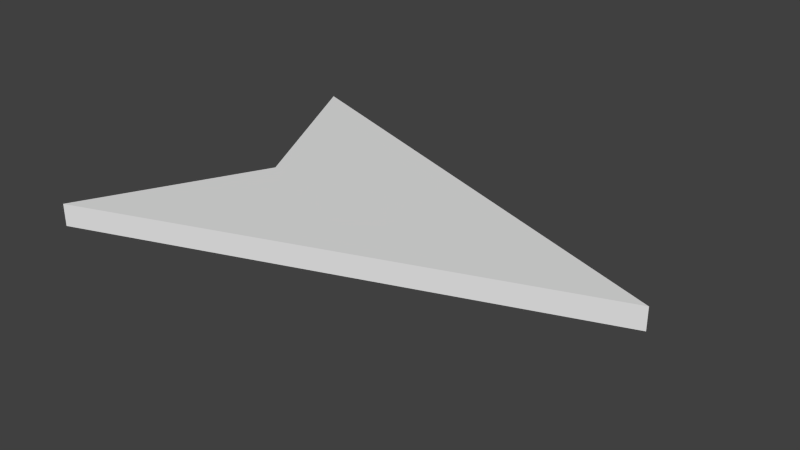 # Source: Rocket.collider.blend  (saved by Blender 2.76.0; exported with 4.5.12 LTS)
import bpy
from mathutils import Matrix  # noqa: F401  (used for matrix-valued properties, if any)

bpy.ops.wm.read_factory_settings(use_empty=True)
scene = bpy.context.scene
scene.name = 'Scene'

# ---- collections
col_collection_1 = bpy.data.collections.new('Collection 1'); scene.collection.children.link(col_collection_1)

# ---- world
world_world = bpy.data.worlds.new('World'); scene.world = world_world
world_world.color = (0.05088, 0.05088, 0.05088)
world_world.use_sun_shadow = False
world_world.sun_shadow_jitter_overblur = 0.0
world_world.cycles.sampling_method = 'MANUAL'
world_world.cycles.sample_map_resolution = 256

# ---- meshes
me_cube_002 = bpy.data.meshes.new('Cube.002')
me_cube_002.from_pydata([(-0.4, 0.4, 0.0), (0.7, 0.0, 0.0), (-0.2, 0.0, 0.0), (-0.4, -0.4, 0.0), (-0.4, 0.4, 0.0), (0.7, 0.0, 0.0), (-0.2, 0.0, 0.0), (-0.4, -0.4, 0.0), (-0.4, 0.4, -0.05), (0.7, 0.0, -0.05), (-0.2, 0.0, -0.05), (-0.4, -0.4, -0.05)], [], [(2, 3, 1, 0), (7, 6, 10, 11), (1, 3, 7, 5), (3, 2, 6, 7), (0, 1, 5, 4), (2, 0, 4, 6), (10, 8, 9, 11), (4, 5, 9, 8), (6, 4, 8, 10), (5, 7, 11, 9)])
me_cube_002.use_remesh_preserve_volume = False
me_cube_002.use_remesh_preserve_attributes = False
me_cube_002.use_mirror_vertex_groups = False
me_cube_002.update()

# ---- objects
ob_cube = bpy.data.objects.new('Cube', me_cube_002)

# ---- transforms, parenting, visibility, modifiers, constraints
ob_cube.location = (0.0, 0.0, 0.0)
ob_cube.lock_rotation = (True, True, False)
ob_cube.lineart.crease_threshold = 0.0

# ---- collection membership
col_collection_1.objects.link(ob_cube)

# ---- scene / render settings (as saved in the file)
scene.frame_start = 1; scene.frame_end = 250; scene.frame_set(1)
scene.render.engine = 'BLENDER_EEVEE_NEXT'
scene.render.resolution_percentage = 50
scene.render.dither_intensity = 0.0
scene.cycles.use_denoising = False
scene.cycles.samples = 10
scene.cycles.sampling_pattern = 'TABULATED_SOBOL'
scene.cycles.light_sampling_threshold = 0.0
scene.cycles.use_adaptive_sampling = False
scene.cycles.use_light_tree = False
scene.cycles.blur_glossy = 0.0
scene.cycles.pixel_filter_type = 'GAUSSIAN'
scene.cycles.sample_clamp_indirect = 0.0
scene.view_settings.view_transform = 'Standard'
bpy.context.view_layer.update()

# ---- added for rendering (the .blend has no active camera and no usable light): camera, sun
cam_auto = bpy.data.cameras.new('AutoCamera')
cam_auto.lens = 50.0
cam_auto.sensor_width = 36.0
cam_auto.clip_end = 1000.0
ob_auto_camera = bpy.data.objects.new('AutoCamera', cam_auto)
scene.collection.objects.link(ob_auto_camera)
ob_auto_camera.location = (1.40929, -1.51115, 0.982433)
ob_auto_camera.rotation_euler = (1.09748, -7.21219e-08, 0.694738)
scene.camera = ob_auto_camera
light_auto_sun = bpy.data.lights.new('AutoSun', 'SUN')
light_auto_sun.energy = 3.0
light_auto_sun.angle = 0.0523599
ob_auto_sun = bpy.data.objects.new('AutoSun', light_auto_sun)
scene.collection.objects.link(ob_auto_sun)
ob_auto_sun.rotation_euler = (0.872665, 0.174533, 0.523599)
bpy.context.view_layer.update()
